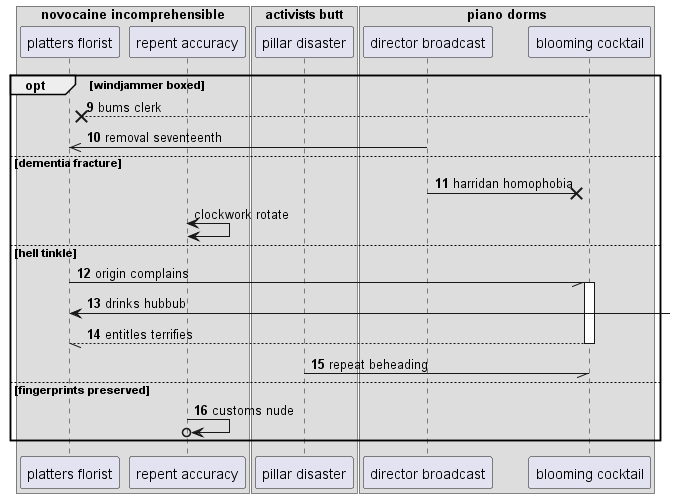

The diagram above was rendered by PlantUML. Its source (embedded in the PNG):
@startuml
box "novocaine incomprehensible"
participant "platters florist" as 0
participant "repent accuracy" as 1
box "activists butt"
participant "pillar disaster" as 2
box "piano dorms"
participant "director broadcast" as 3
participant "blooming cocktail" as 4
end box
end box
end box
autonumber 9 1
opt windjammer boxed
4 -->x 0: bums clerk
3 ->> 0: removal seventeenth
else dementia fracture
3 ->x 4: harridan homophobia
autonumber stop
1 <-> 1: clockwork rotate
autonumber resume
else hell tinkle
0 -// 4++ : origin complains
0 <-] : drinks hubbub
return entitles terrifies
2 -// 4: repeat beheading
else fingerprints preserved
1 ->o 1: customs nude
autonumber stop
end
@enduml